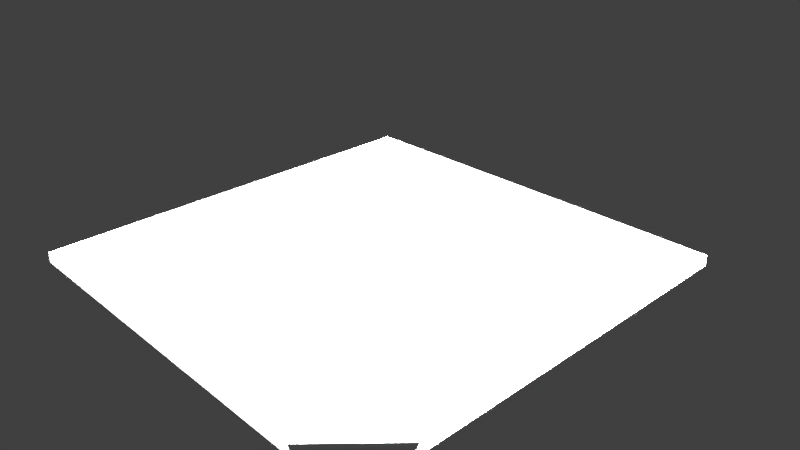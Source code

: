 # Source: button-generic.blend  (saved by Blender 2.74.0; exported with 4.5.12 LTS)
import bpy
from mathutils import Matrix  # noqa: F401  (used for matrix-valued properties, if any)

bpy.ops.wm.read_factory_settings(use_empty=True)
scene = bpy.context.scene
scene.name = 'Scene'

# ---- collections
col_collection_1 = bpy.data.collections.new('Collection 1'); scene.collection.children.link(col_collection_1)

# ---- materials (node trees are filled in below, after node groups)
mat_material = bpy.data.materials.new('Material')
mat_material.alpha_threshold = 0.0
mat_material.use_transparent_shadow = False
mat_material.roughness = 0.5

# ---- node groups
ng_auto_smooth = bpy.data.node_groups.new('Auto Smooth', 'GeometryNodeTree')
_s = ng_auto_smooth.interface.new_socket(name='Geometry', in_out='OUTPUT', socket_type='NodeSocketGeometry')
_s = ng_auto_smooth.interface.new_socket(name='Geometry', in_out='INPUT', socket_type='NodeSocketGeometry')
_s = ng_auto_smooth.interface.new_socket(name='Angle', in_out='INPUT', socket_type='NodeSocketFloat')
_s.subtype = 'ANGLE'
_s.min_value = 0.0
_s.max_value = 3.142
ng_auto_smooth.is_modifier = True
_N = ng_auto_smooth.nodes; _L = ng_auto_smooth.links
n0 = _N.new('NodeGroupOutput'); n0.name = 'Group Output'; n0.location = (480, -100)
n1 = _N.new('NodeGroupInput'); n1.name = 'Group Input'; n1.location = (-420, -300)
n2 = _N.new('NodeGroupInput'); n2.name = 'Group Input.001'; n2.location = (-60, -100)
n3 = _N.new('GeometryNodeSetShadeSmooth'); n3.name = 'Set Shade Smooth'; n3.location = (120, -100)
n3.domain = 'EDGE'
n4 = _N.new('GeometryNodeSetShadeSmooth'); n4.name = 'Set Shade Smooth.001'; n4.location = (300, -100)
n5 = _N.new('GeometryNodeInputMeshEdgeAngle'); n5.name = 'Edge Angle'; n5.location = (-420, -220)
n6 = _N.new('GeometryNodeInputEdgeSmooth'); n6.name = 'Is Edge Smooth'; n6.location = (-60, -160)
n7 = _N.new('GeometryNodeInputShadeSmooth'); n7.name = 'Is Face Smooth'; n7.location = (-240, -340)
n8 = _N.new('FunctionNodeBooleanMath'); n8.name = 'Boolean Math'; n8.location = (-60, -220)
n9 = _N.new('FunctionNodeCompare'); n9.name = 'Compare'; n9.location = (-240, -180)
n9.operation = 'LESS_EQUAL'
_L.new(n5.outputs[0], n9.inputs[0])
_L.new(n4.outputs[0], n0.inputs[0])
_L.new(n1.outputs[1], n9.inputs[1])
_L.new(n9.outputs[0], n8.inputs[0])
_L.new(n7.outputs[0], n8.inputs[1])
_L.new(n2.outputs[0], n3.inputs[0])
_L.new(n6.outputs[0], n3.inputs[1])
_L.new(n3.outputs[0], n4.inputs[0])
_L.new(n8.outputs[0], n3.inputs[2])
n0.is_active_output = True

# ---- material node trees

# ---- world
world_world = bpy.data.worlds.new('World'); scene.world = world_world
world_world.color = (0.05088, 0.05088, 0.05088)
world_world.use_sun_shadow = False
world_world.sun_shadow_jitter_overblur = 0.0
world_world.cycles.sampling_method = 'MANUAL'
world_world.cycles.sample_map_resolution = 256

# ---- cameras
cam_camera = bpy.data.cameras.new('Camera')
cam_camera.clip_end = 100.0
cam_camera.lens = 35.0
cam_camera.sensor_width = 32.0
cam_camera.sensor_height = 18.0
cam_camera.ortho_scale = 7.314
cam_camera.dof.focus_distance = 0.0
cam_camera.dof.aperture_fstop = 128.0

# ---- lights
light_lamp = bpy.data.lights.new('Lamp', 'POINT')
light_lamp.transmission_factor = 0.0
light_lamp.cutoff_distance = 30.0
light_lamp.energy = 100.0
light_lamp.shadow_buffer_clip_start = 1.001
light_lamp.shadow_soft_size = 0.1
light_lamp.shadow_maximum_resolution = 0.006
light_lamp.use_absolute_resolution = True
light_lamp.cycles.use_multiple_importance_sampling = False

# ---- meshes
me_cylinder_006 = bpy.data.meshes.new('Cylinder.006')
me_cylinder_006.from_pydata([(-3.0, -3.0, 0.0), (-3.0, 3.0, 0.0), (3.0, -3.0, 0.0), (3.0, 3.0, 0.0), (-3.0, 3.0, -0.15), (-3.0, -3.0, -0.15), (3.0, -3.0, -0.15), (3.0, 3.0, -0.15)], [], [(2, 6, 7, 3), (0, 2, 3, 1), (3, 7, 4, 1), (0, 5, 6, 2), (1, 4, 5, 0)])
me_cylinder_006.polygons.foreach_set('use_smooth', [True] * 5)
_uv = me_cylinder_006.uv_layers.new(name='UVMap')
_uv.uv.foreach_set('vector', [0.5001, 0.006259, 0.5001, 9.271e-06, 0.75, 1.055e-05, 0.75, 0.006259, -5.96e-08, 1.0, 3.278e-07, 0.2501, 0.7499, 0.2502, 0.7498, 1.0, 0.75, 0.006259, 0.75, 1.055e-05, 1.0, 1.27e-05, 1.0, 0.00626, 0.2501, 0.006259, 0.2501, 8.506e-06, 0.5001, 9.271e-06, 0.5001, 0.006259, 7.907e-06, 0.006259, 7.907e-06, 7.907e-06, 0.2501, 8.506e-06, 0.2501, 0.006259])
me_cylinder_006.materials.append(mat_material)
me_cylinder_006.use_remesh_preserve_volume = False
me_cylinder_006.use_remesh_preserve_attributes = False
me_cylinder_006.use_mirror_vertex_groups = False
me_cylinder_006.update()
me_cylinder_005 = bpy.data.meshes.new('Cylinder.005')
me_cylinder_005.from_pydata([(-1.788e-08, 1.2, 0.0), (0.0, 1.0, 0.1), (0.5207, 1.081, 0.0), (0.4339, 0.901, 0.1), (0.9382, 0.7482, 0.0), (0.7818, 0.6235, 0.1), (1.17, 0.267, 0.0), (0.9749, 0.2225, 0.1), (1.17, -0.267, 0.0), (0.9749, -0.2225, 0.1), (0.9382, -0.7482, 0.0), (0.7818, -0.6235, 0.1), (0.5207, -1.081, 0.0), (0.4339, -0.901, 0.1), (1.633e-07, -1.2, 0.0), (1.51e-07, -1.0, 0.1), (-0.5207, -1.081, 0.0), (-0.4339, -0.901, 0.1), (-0.9382, -0.7482, 0.0), (-0.7818, -0.6235, 0.1), (-1.17, -0.267, 0.0), (-0.9749, -0.2225, 0.1), (-1.17, 0.267, 0.0), (-0.9749, 0.2225, 0.1), (-0.9382, 0.7482, 0.0), (-0.7818, 0.6235, 0.1), (-0.5207, 1.081, 0.0), (-0.4339, 0.901, 0.1)], [], [(0, 1, 3, 2), (2, 3, 5, 4), (4, 5, 7, 6), (6, 7, 9, 8), (8, 9, 11, 10), (10, 11, 13, 12), (12, 13, 15, 14), (14, 15, 17, 16), (16, 17, 19, 18), (18, 19, 21, 20), (20, 21, 23, 22), (22, 23, 25, 24), (26, 27, 1, 0), (24, 25, 27, 26)])
me_cylinder_005.polygons.foreach_set('use_smooth', [True] * 14)
_uv = me_cylinder_005.uv_layers.new(name='UVMap')
_uv.uv.foreach_set('vector', [0.9499, 0.6368, 0.9399, 0.6504, 0.9093, 0.6363, 0.9132, 0.6198, 0.9132, 0.6198, 0.9093, 0.6363, 0.8757, 0.6352, 0.8729, 0.6185, 0.8729, 0.6185, 0.8757, 0.6352, 0.8443, 0.6473, 0.8352, 0.6331, 0.8352, 0.6331, 0.8443, 0.6473, 0.8202, 0.6707, 0.8062, 0.6612, 0.8062, 0.6612, 0.8202, 0.6707, 0.8071, 0.7017, 0.7905, 0.6983, 0.7905, 0.6983, 0.8071, 0.7017, 0.8071, 0.7353, 0.7905, 0.7387, 0.7905, 0.7387, 0.8071, 0.7353, 0.8202, 0.7663, 0.8062, 0.7759, 0.8062, 0.7759, 0.8202, 0.7663, 0.8443, 0.7897, 0.8352, 0.8039, 0.8352, 0.8039, 0.8443, 0.7897, 0.8757, 0.8018, 0.8729, 0.8185, 0.8729, 0.8185, 0.8757, 0.8018, 0.9093, 0.8007, 0.9132, 0.8172, 0.9132, 0.8172, 0.9093, 0.8007, 0.9399, 0.7866, 0.9499, 0.8003, 0.9499, 0.8003, 0.9399, 0.7866, 0.9625, 0.7617, 0.977, 0.7704, 0.977, 0.6666, 0.9625, 0.6753, 0.9399, 0.6504, 0.9499, 0.6368, 0.9904, 0.7048, 0.9736, 0.707, 0.9625, 0.6753, 0.977, 0.6666])
me_cylinder_005.materials.append(mat_material)
me_cylinder_005.use_remesh_preserve_volume = False
me_cylinder_005.use_remesh_preserve_attributes = False
me_cylinder_005.use_mirror_vertex_groups = False
me_cylinder_005.update()
me_cylinder_001 = bpy.data.meshes.new('Cylinder.001')
me_cylinder_001.from_pydata([(0.0, 1.0, 0.0), (0.0, 1.0, 1.0), (0.4339, 0.901, 0.0), (0.4339, 0.901, 1.0), (0.7818, 0.6235, 0.0), (0.7818, 0.6235, 1.0), (0.9749, 0.2225, 0.0), (0.9749, 0.2225, 1.0), (0.9749, -0.2225, 0.0), (0.9749, -0.2225, 1.0), (0.7818, -0.6235, 0.0), (0.7818, -0.6235, 1.0), (0.4339, -0.901, 0.0), (0.4339, -0.901, 1.0), (1.51e-07, -1.0, 0.0), (1.51e-07, -1.0, 1.0), (-0.4339, -0.901, 0.0), (-0.4339, -0.901, 1.0), (-0.7818, -0.6235, 0.0), (-0.7818, -0.6235, 1.0), (-0.9749, -0.2225, 0.0), (-0.9749, -0.2225, 1.0), (-0.9749, 0.2225, 0.0), (-0.9749, 0.2225, 1.0), (-0.7818, 0.6235, 0.0), (-0.7818, 0.6235, 1.0), (-0.4339, 0.901, 0.0), (-0.4339, 0.901, 1.0)], [], [(0, 1, 3, 2), (2, 3, 5, 4), (4, 5, 7, 6), (6, 7, 9, 8), (8, 9, 11, 10), (10, 11, 13, 12), (12, 13, 15, 14), (14, 15, 17, 16), (16, 17, 19, 18), (18, 19, 21, 20), (20, 21, 23, 22), (22, 23, 25, 24), (3, 1, 27, 25, 23, 21, 19, 17, 15, 13, 11, 9, 7, 5), (26, 27, 1, 0), (24, 25, 27, 26)])
me_cylinder_001.polygons.foreach_set('use_smooth', [True] * 15)
_uv = me_cylinder_001.uv_layers.new(name='UVMap')
_uv.uv.foreach_set('vector', [0.8572, 0.0391, 0.8572, 0.1996, 0.7857, 0.1996, 0.7857, 0.0391, 0.7857, 0.0391, 0.7857, 0.1996, 0.7143, 0.1996, 0.7143, 0.0391, 0.7143, 0.0391, 0.7143, 0.1996, 0.6429, 0.1996, 0.6429, 0.0391, 0.6429, 0.0391, 0.6429, 0.1996, 0.5715, 0.1996, 0.5715, 0.0391, 0.5715, 0.0391, 0.5715, 0.1996, 0.5, 0.1996, 0.5, 0.0391, 0.5, 0.0391, 0.5, 0.1996, 0.4286, 0.1996, 0.4286, 0.0391, 0.4286, 0.0391, 0.4286, 0.1996, 0.3572, 0.1996, 0.3572, 0.0391, 0.3572, 0.0391, 0.3572, 0.1996, 0.2858, 0.1996, 0.2858, 0.0391, 0.2858, 0.0391, 0.2858, 0.1996, 0.2143, 0.1996, 0.2143, 0.0391, 0.2143, 0.0391, 0.2143, 0.1996, 0.1429, 0.1996, 0.1429, 0.0391, 0.1429, 0.0391, 0.1429, 0.1996, 0.0715, 0.1996, 0.0715, 0.0391, 0.0715, 0.0391, 0.0715, 0.1996, 8.011e-05, 0.1996, 8.011e-05, 0.0391, 0.9756, 0.3226, 0.9841, 0.3659, 0.973, 0.4086, 0.9445, 0.4422, 0.9042, 0.4602, 0.8601, 0.4589, 0.8209, 0.4385, 0.7944, 0.4032, 0.7859, 0.3599, 0.797, 0.3172, 0.8255, 0.2836, 0.8659, 0.2656, 0.91, 0.267, 0.9491, 0.2873, 0.9286, 0.0391, 0.9286, 0.1996, 0.8572, 0.1996, 0.8572, 0.0391, 1.0, 0.0391, 1.0, 0.1996, 0.9286, 0.1996, 0.9286, 0.0391])
me_cylinder_001.materials.append(mat_material)
me_cylinder_001.use_remesh_preserve_volume = False
me_cylinder_001.use_remesh_preserve_attributes = False
me_cylinder_001.use_mirror_vertex_groups = False
me_cylinder_001.update()

# ---- objects
ob_plate = bpy.data.objects.new('plate', me_cylinder_006)
ob_ring = bpy.data.objects.new('ring', me_cylinder_005)
ob_button = bpy.data.objects.new('button', me_cylinder_001)
ob_lamp = bpy.data.objects.new('Lamp', light_lamp)
ob_camera = bpy.data.objects.new('Camera', cam_camera)

# ---- transforms, parenting, visibility, modifiers, constraints
ob_plate.location = (0.0, 0.0, 0.001875)
ob_plate.scale = (0.0125, 0.0125, 0.0125)
ob_plate.lineart.crease_threshold = 0.0
_m = ob_plate.modifiers.new('Auto Smooth', 'NODES')
_m.node_group = ng_auto_smooth
_gi = [s.identifier for s in ng_auto_smooth.interface.items_tree if s.item_type == 'SOCKET' and s.in_out == 'INPUT']
_m[_gi[1]] = 0.6981  # Angle
ob_ring.location = (0.0, 0.0, 0.001875)
ob_ring.scale = (0.0125, 0.0125, 0.0125)
ob_ring.lineart.crease_threshold = 0.0
_m = ob_ring.modifiers.new('Auto Smooth', 'NODES')
_m.node_group = ng_auto_smooth
_gi = [s.identifier for s in ng_auto_smooth.interface.items_tree if s.item_type == 'SOCKET' and s.in_out == 'INPUT']
_m[_gi[1]] = 0.6981  # Angle
ob_button.location = (0.0, 0.0, 0.001875)
ob_button.scale = (0.0125, 0.0125, 0.0125)
ob_button.lineart.crease_threshold = 0.0
_m = ob_button.modifiers.new('Auto Smooth', 'NODES')
_m.node_group = ng_auto_smooth
_gi = [s.identifier for s in ng_auto_smooth.interface.items_tree if s.item_type == 'SOCKET' and s.in_out == 'INPUT']
_m[_gi[1]] = 0.6981  # Angle
ob_lamp.location = (0.05095, 0.01257, 0.07567)
ob_lamp.rotation_euler = (0.6503, 0.05522, 1.866)
ob_lamp.scale = (0.0125, 0.0125, 0.0125)
ob_lamp.lock_rotations_4d = False
ob_lamp.empty_display_type = 'ARROWS'
ob_lamp.color = (0.0, 0.0, 0.0, 0.0)
ob_lamp.lineart.crease_threshold = 0.0
ob_camera.location = (0.09351, -0.08135, 0.06867)
ob_camera.rotation_euler = (1.109, 0.01082, 0.8149)
ob_camera.scale = (0.0125, 0.0125, 0.0125)
ob_camera.lock_rotations_4d = False
ob_camera.empty_display_type = 'ARROWS'
ob_camera.color = (0.0, 0.0, 0.0, 0.0)
ob_camera.display_type = 'WIRE'
ob_camera.lineart.crease_threshold = 0.0

# ---- collection membership
col_collection_1.objects.link(ob_plate)
col_collection_1.objects.link(ob_ring)
col_collection_1.objects.link(ob_button)
col_collection_1.objects.link(ob_lamp)
col_collection_1.objects.link(ob_camera)

# ---- scene / render settings (as saved in the file)
scene.camera = ob_camera
scene.frame_start = 1; scene.frame_end = 250; scene.frame_set(1)
scene.render.engine = 'BLENDER_EEVEE_NEXT'
scene.render.resolution_percentage = 50
scene.render.dither_intensity = 0.0
scene.cycles.use_denoising = False
scene.cycles.samples = 10
scene.cycles.sampling_pattern = 'TABULATED_SOBOL'
scene.cycles.light_sampling_threshold = 0.0
scene.cycles.use_adaptive_sampling = False
scene.cycles.use_light_tree = False
scene.cycles.blur_glossy = 0.0
scene.cycles.pixel_filter_type = 'GAUSSIAN'
scene.cycles.sample_clamp_indirect = 0.0
scene.view_settings.view_transform = 'Standard'
bpy.context.view_layer.update()
